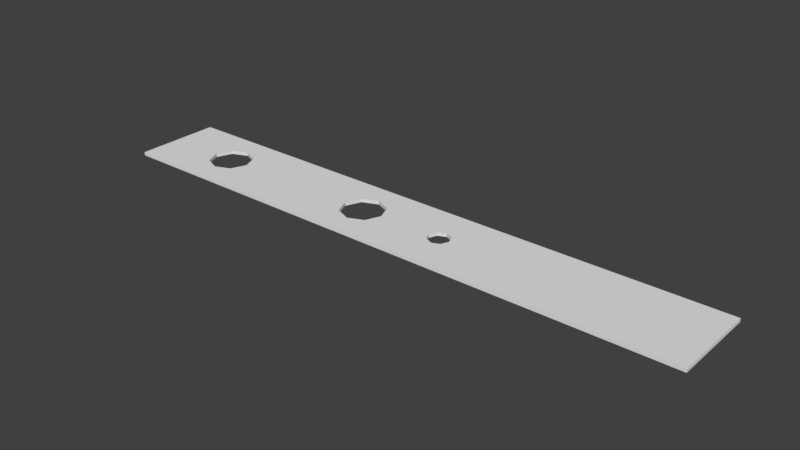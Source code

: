 # Source: Lochstreifen20.blend  (saved by Blender 2.77.0; exported with 4.5.12 LTS)
import bpy
from mathutils import Matrix  # noqa: F401  (used for matrix-valued properties, if any)

bpy.ops.wm.read_factory_settings(use_empty=True)
scene = bpy.context.scene
scene.name = 'Scene'

# ---- collections
col_collection_1 = bpy.data.collections.new('Collection 1'); scene.collection.children.link(col_collection_1)

# ---- world
world_world = bpy.data.worlds.new('World'); scene.world = world_world
world_world.color = (0.05088, 0.05088, 0.05088)
world_world.use_sun_shadow = False
world_world.sun_shadow_jitter_overblur = 0.0
world_world.cycles.sampling_method = 'MANUAL'

# ---- meshes
me_plane = bpy.data.meshes.new('Plane')
me_plane.from_pydata([(-1.0, -1.0, 0.0), (1.0, -1.0, 0.0), (-1.0, 1.0, 0.0), (1.0, 1.0, 0.0), (0.146, 1.0, 0.0), (0.146, -1.0, 0.0), (0.146, -0.25, 0.0), (0.1095, 0.0, 0.0), (0.146, 0.25, 0.0), (0.1825, 0.0, 0.0), (1.0, 0.0, 0.0), (-1.0, 0.0, 0.0), (0.1202, -0.1768, 0.0), (0.1202, 0.1768, 0.0), (0.1718, 0.1768, 0.0), (0.1718, -0.1768, 0.0), (-0.146, -1.0, 0.0), (-0.146, 1.0, 0.0), (-0.1976, 0.3535, 0.0), (-0.07299, 0.0, 0.0), (-0.219, 0.0, 0.0), (-0.146, 0.5, 0.0), (-0.146, -0.5, 0.0), (-0.1976, -0.3535, 0.0), (-0.09437, 0.3535, 0.0), (-0.09437, -0.3535, 0.0), (-0.7815, 0.3535, 0.0), (-0.6569, 0.0, 0.0), (-0.8029, 0.0, 0.0), (-0.7299, 0.5, 0.0), (-0.7299, -0.5, 0.0), (-0.7815, -0.3535, 0.0), (-0.6783, 0.3535, 0.0), (-0.6783, -0.3535, 0.0), (-0.7299, 1.0, 0.0), (-0.7299, -1.0, 0.0), (-1.0, -1.0, 0.01), (1.0, -1.0, 0.01), (-1.0, 1.0, 0.01), (1.0, 1.0, 0.01), (0.146, 1.0, 0.01), (0.146, -1.0, 0.01), (0.146, -0.25, 0.01), (0.1095, 0.0, 0.01), (0.146, 0.25, 0.01), (0.1825, 0.0, 0.01), (1.0, 0.0, 0.01), (-1.0, 0.0, 0.01), (0.1202, -0.1768, 0.01), (0.1202, 0.1768, 0.01), (0.1718, 0.1768, 0.01), (0.1718, -0.1768, 0.01), (-0.146, -1.0, 0.01), (-0.146, 1.0, 0.01), (-0.1976, 0.3535, 0.01), (-0.07299, 0.0, 0.01), (-0.219, 0.0, 0.01), (-0.146, 0.5, 0.01), (-0.146, -0.5, 0.01), (-0.1976, -0.3535, 0.01), (-0.09437, 0.3535, 0.01), (-0.09437, -0.3535, 0.01), (-0.7815, 0.3535, 0.01), (-0.6569, 0.0, 0.01), (-0.8029, 0.0, 0.01), (-0.7299, 0.5, 0.01), (-0.7299, -0.5, 0.01), (-0.7815, -0.3535, 0.01), (-0.6783, 0.3535, 0.01), (-0.6783, -0.3535, 0.01), (-0.7299, 1.0, 0.01), (-0.7299, -1.0, 0.01)], [], [(7, 12, 6, 5, 16, 22, 25, 19), (13, 7, 19, 24, 21, 17, 4, 8), (16, 35, 30, 33, 27, 20, 23, 22), (17, 21, 18, 20, 27, 32, 29, 34), (5, 6, 15, 9, 10, 1), (10, 9, 14, 8, 4, 3), (11, 2, 34, 29, 26, 28), (11, 28, 31, 30, 35, 0), (43, 55, 61, 58, 52, 41, 42, 48), (49, 44, 40, 53, 57, 60, 55, 43), (52, 58, 59, 56, 63, 69, 66, 71), (53, 70, 65, 68, 63, 56, 54, 57), (41, 37, 46, 45, 51, 42), (46, 39, 40, 44, 50, 45), (47, 64, 62, 65, 70, 38), (47, 36, 71, 66, 67, 64), (6, 12, 48, 42), (34, 2, 38, 70), (11, 0, 36, 47), (22, 23, 59, 58), (7, 13, 49, 43), (0, 35, 71, 36), (10, 3, 39, 46), (19, 25, 61, 55), (8, 14, 50, 44), (17, 34, 70, 53), (18, 21, 57, 54), (9, 15, 51, 45), (5, 1, 37, 41), (35, 16, 52, 71), (15, 6, 42, 51), (28, 26, 62, 64), (2, 11, 47, 38), (3, 4, 40, 39), (24, 19, 55, 60), (12, 7, 43, 48), (32, 27, 63, 68), (13, 8, 44, 49), (31, 28, 64, 67), (14, 9, 45, 50), (33, 30, 66, 69), (4, 17, 53, 40), (20, 18, 54, 56), (29, 32, 68, 65), (16, 5, 41, 52), (30, 31, 67, 66), (23, 20, 56, 59), (27, 33, 69, 63), (25, 22, 58, 61), (1, 10, 46, 37), (26, 29, 65, 62), (21, 24, 60, 57)])
me_plane.use_remesh_preserve_volume = False
me_plane.use_remesh_preserve_attributes = False
me_plane.use_mirror_vertex_groups = False
me_plane.update()

# ---- objects
ob_plane = bpy.data.objects.new('Plane', me_plane)

# ---- transforms, parenting, visibility, modifiers, constraints
ob_plane.location = (0.0, 0.0, 0.0)
ob_plane.scale = (0.87, 0.127, 1.0)
ob_plane.lineart.crease_threshold = 0.0

# ---- collection membership
col_collection_1.objects.link(ob_plane)

# ---- scene / render settings (as saved in the file)
scene.frame_start = 1; scene.frame_end = 250; scene.frame_set(1)
scene.render.engine = 'BLENDER_EEVEE_NEXT'
scene.render.resolution_percentage = 50
scene.render.dither_intensity = 0.0
scene.cycles.use_denoising = False
scene.cycles.samples = 128
scene.cycles.sampling_pattern = 'TABULATED_SOBOL'
scene.cycles.light_sampling_threshold = 0.0
scene.cycles.use_adaptive_sampling = False
scene.cycles.use_light_tree = False
scene.cycles.blur_glossy = 0.0
scene.cycles.sample_clamp_indirect = 0.0
scene.view_settings.view_transform = 'Standard'
bpy.context.view_layer.update()

# ---- added for rendering (the .blend has no active camera and no usable light): camera, sun
cam_auto = bpy.data.cameras.new('AutoCamera')
cam_auto.lens = 50.0
cam_auto.sensor_width = 36.0
cam_auto.clip_end = 1000.0
ob_auto_camera = bpy.data.objects.new('AutoCamera', cam_auto)
scene.collection.objects.link(ob_auto_camera)
ob_auto_camera.location = (1.62698, -1.95238, 1.30658)
ob_auto_camera.rotation_euler = (1.09748, -7.21219e-08, 0.694738)
scene.camera = ob_auto_camera
light_auto_sun = bpy.data.lights.new('AutoSun', 'SUN')
light_auto_sun.energy = 3.0
light_auto_sun.angle = 0.0523599
ob_auto_sun = bpy.data.objects.new('AutoSun', light_auto_sun)
scene.collection.objects.link(ob_auto_sun)
ob_auto_sun.rotation_euler = (0.872665, 0.174533, 0.523599)
bpy.context.view_layer.update()
